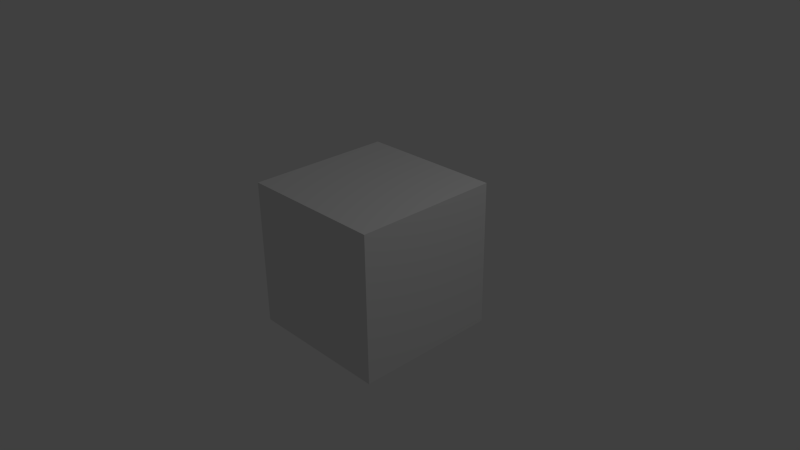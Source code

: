 # Source: sg-vpisnik.blend  (saved by Blender 2.76.0; exported with 4.5.12 LTS)
import bpy
from mathutils import Matrix  # noqa: F401  (used for matrix-valued properties, if any)

bpy.ops.wm.read_factory_settings(use_empty=True)
scene = bpy.context.scene
scene.name = 'Scene'

# ---- collections
col_collection_1 = bpy.data.collections.new('Collection 1'); scene.collection.children.link(col_collection_1)

# ---- materials (node trees are filled in below, after node groups)
mat_material = bpy.data.materials.new('Material')
mat_material.alpha_threshold = 0.0
mat_material.use_transparent_shadow = False
mat_material.roughness = 0.5
mat_material.line_color = (0.0, 0.0, 0.0, 1.0)

# ---- material node trees

# ---- world
world_world = bpy.data.worlds.new('World'); scene.world = world_world
world_world.color = (0.05088, 0.05088, 0.05088)
world_world.use_sun_shadow = False
world_world.sun_shadow_jitter_overblur = 0.0
world_world.cycles.sampling_method = 'MANUAL'
world_world.cycles.sample_map_resolution = 256

# ---- cameras
cam_camera = bpy.data.cameras.new('Camera')
cam_camera.clip_end = 100.0
cam_camera.lens = 35.0
cam_camera.sensor_width = 32.0
cam_camera.sensor_height = 18.0
cam_camera.ortho_scale = 7.314
cam_camera.dof.focus_distance = 0.0
cam_camera.dof.aperture_fstop = 128.0

# ---- lights
light_lamp = bpy.data.lights.new('Lamp', 'POINT')
light_lamp.transmission_factor = 0.0
light_lamp.cutoff_distance = 30.0
light_lamp.energy = 100.0
light_lamp.shadow_buffer_clip_start = 1.001
light_lamp.shadow_soft_size = 0.1
light_lamp.shadow_maximum_resolution = 0.006
light_lamp.use_absolute_resolution = True
light_lamp.cycles.use_multiple_importance_sampling = False

# ---- meshes
me_cube = bpy.data.meshes.new('Cube')
me_cube.from_pydata([(1.0, 1.0, -1.0), (1.0, -1.0, -1.0), (-1.0, -1.0, -1.0), (-1.0, 1.0, -1.0), (1.0, 1.0, 1.0), (1.0, -1.0, 1.0), (-1.0, -1.0, 1.0), (-1.0, 1.0, 1.0)], [], [(0, 1, 2, 3), (4, 7, 6, 5), (0, 4, 5, 1), (1, 5, 6, 2), (2, 6, 7, 3), (4, 0, 3, 7)])
me_cube.materials.append(mat_material)
me_cube.use_remesh_preserve_volume = False
me_cube.use_remesh_preserve_attributes = False
me_cube.use_mirror_vertex_groups = False
me_cube.update()

# ---- objects
ob_cube = bpy.data.objects.new('Cube', me_cube)
ob_lamp = bpy.data.objects.new('Lamp', light_lamp)
ob_camera = bpy.data.objects.new('Camera', cam_camera)

# ---- transforms, parenting, visibility, modifiers, constraints
ob_cube.location = (0.0, 0.0, 0.0)
ob_cube.lock_rotations_4d = False
ob_cube.empty_display_type = 'ARROWS'
ob_cube.lineart.crease_threshold = 0.0
ob_lamp.location = (4.076, 1.005, 5.904)
ob_lamp.rotation_euler = (0.6503, 0.05522, 1.866)
ob_lamp.lock_rotations_4d = False
ob_lamp.empty_display_type = 'ARROWS'
ob_lamp.color = (0.0, 0.0, 0.0, 0.0)
ob_lamp.lineart.crease_threshold = 0.0
ob_camera.location = (7.481, -6.508, 5.344)
ob_camera.rotation_euler = (1.109, 0.01082, 0.8149)
ob_camera.lock_rotations_4d = False
ob_camera.empty_display_type = 'ARROWS'
ob_camera.color = (0.0, 0.0, 0.0, 0.0)
ob_camera.display_type = 'WIRE'
ob_camera.lineart.crease_threshold = 0.0

# ---- collection membership
col_collection_1.objects.link(ob_cube)
col_collection_1.objects.link(ob_lamp)
col_collection_1.objects.link(ob_camera)

# ---- scene / render settings (as saved in the file)
scene.camera = ob_camera
scene.frame_start = 1; scene.frame_end = 250; scene.frame_set(1)
scene.render.engine = 'BLENDER_EEVEE_NEXT'
scene.render.resolution_percentage = 50
scene.render.dither_intensity = 0.0
scene.cycles.use_denoising = False
scene.cycles.samples = 10
scene.cycles.sampling_pattern = 'TABULATED_SOBOL'
scene.cycles.light_sampling_threshold = 0.0
scene.cycles.use_adaptive_sampling = False
scene.cycles.use_light_tree = False
scene.cycles.blur_glossy = 0.0
scene.cycles.pixel_filter_type = 'GAUSSIAN'
scene.cycles.sample_clamp_indirect = 0.0
scene.view_settings.view_transform = 'Standard'
bpy.context.view_layer.update()
